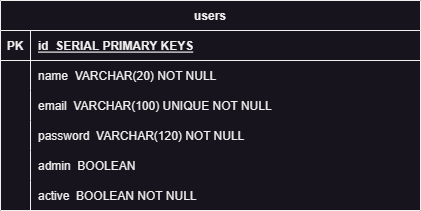

The diagram above was exported from draw.io. Its source (the exported page's mxGraphModel, read from the mxfile embedded in the PNG):
<mxGraphModel dx="1674" dy="788" grid="1" gridSize="10" guides="1" tooltips="1" connect="1" arrows="1" fold="1" page="1" pageScale="1" pageWidth="827" pageHeight="1169" math="0" shadow="0">
  <root>
    <mxCell id="0" />
    <mxCell id="1" parent="0" />
    <mxCell id="uxP9Z59QNiV95dLU7nyw-1" value="users" style="shape=table;startSize=30;container=1;collapsible=1;childLayout=tableLayout;fixedRows=1;rowLines=0;fontStyle=1;align=center;resizeLast=1;" parent="1" vertex="1">
      <mxGeometry x="204" y="60" width="420" height="210" as="geometry" />
    </mxCell>
    <mxCell id="uxP9Z59QNiV95dLU7nyw-2" value="" style="shape=tableRow;horizontal=0;startSize=0;swimlaneHead=0;swimlaneBody=0;fillColor=none;collapsible=0;dropTarget=0;points=[[0,0.5],[1,0.5]];portConstraint=eastwest;top=0;left=0;right=0;bottom=1;" parent="uxP9Z59QNiV95dLU7nyw-1" vertex="1">
      <mxGeometry y="30" width="420" height="30" as="geometry" />
    </mxCell>
    <mxCell id="uxP9Z59QNiV95dLU7nyw-3" value="PK" style="shape=partialRectangle;connectable=0;fillColor=none;top=0;left=0;bottom=0;right=0;fontStyle=1;overflow=hidden;" parent="uxP9Z59QNiV95dLU7nyw-2" vertex="1">
      <mxGeometry width="30" height="30" as="geometry">
        <mxRectangle width="30" height="30" as="alternateBounds" />
      </mxGeometry>
    </mxCell>
    <mxCell id="uxP9Z59QNiV95dLU7nyw-4" value="id  SERIAL PRIMARY KEYS" style="shape=partialRectangle;connectable=0;fillColor=none;top=0;left=0;bottom=0;right=0;align=left;spacingLeft=6;fontStyle=5;overflow=hidden;" parent="uxP9Z59QNiV95dLU7nyw-2" vertex="1">
      <mxGeometry x="30" width="390" height="30" as="geometry">
        <mxRectangle width="390" height="30" as="alternateBounds" />
      </mxGeometry>
    </mxCell>
    <mxCell id="uxP9Z59QNiV95dLU7nyw-5" value="" style="shape=tableRow;horizontal=0;startSize=0;swimlaneHead=0;swimlaneBody=0;fillColor=none;collapsible=0;dropTarget=0;points=[[0,0.5],[1,0.5]];portConstraint=eastwest;top=0;left=0;right=0;bottom=0;" parent="uxP9Z59QNiV95dLU7nyw-1" vertex="1">
      <mxGeometry y="60" width="420" height="30" as="geometry" />
    </mxCell>
    <mxCell id="uxP9Z59QNiV95dLU7nyw-6" value="" style="shape=partialRectangle;connectable=0;fillColor=none;top=0;left=0;bottom=0;right=0;editable=1;overflow=hidden;" parent="uxP9Z59QNiV95dLU7nyw-5" vertex="1">
      <mxGeometry width="30" height="30" as="geometry">
        <mxRectangle width="30" height="30" as="alternateBounds" />
      </mxGeometry>
    </mxCell>
    <mxCell id="uxP9Z59QNiV95dLU7nyw-7" value="name  VARCHAR(20) NOT NULL" style="shape=partialRectangle;connectable=0;fillColor=none;top=0;left=0;bottom=0;right=0;align=left;spacingLeft=6;overflow=hidden;" parent="uxP9Z59QNiV95dLU7nyw-5" vertex="1">
      <mxGeometry x="30" width="390" height="30" as="geometry">
        <mxRectangle width="390" height="30" as="alternateBounds" />
      </mxGeometry>
    </mxCell>
    <mxCell id="uxP9Z59QNiV95dLU7nyw-8" value="" style="shape=tableRow;horizontal=0;startSize=0;swimlaneHead=0;swimlaneBody=0;fillColor=none;collapsible=0;dropTarget=0;points=[[0,0.5],[1,0.5]];portConstraint=eastwest;top=0;left=0;right=0;bottom=0;" parent="uxP9Z59QNiV95dLU7nyw-1" vertex="1">
      <mxGeometry y="90" width="420" height="30" as="geometry" />
    </mxCell>
    <mxCell id="uxP9Z59QNiV95dLU7nyw-9" value="" style="shape=partialRectangle;connectable=0;fillColor=none;top=0;left=0;bottom=0;right=0;editable=1;overflow=hidden;" parent="uxP9Z59QNiV95dLU7nyw-8" vertex="1">
      <mxGeometry width="30" height="30" as="geometry">
        <mxRectangle width="30" height="30" as="alternateBounds" />
      </mxGeometry>
    </mxCell>
    <mxCell id="uxP9Z59QNiV95dLU7nyw-10" value="email  VARCHAR(100) UNIQUE NOT NULL" style="shape=partialRectangle;connectable=0;fillColor=none;top=0;left=0;bottom=0;right=0;align=left;spacingLeft=6;overflow=hidden;" parent="uxP9Z59QNiV95dLU7nyw-8" vertex="1">
      <mxGeometry x="30" width="390" height="30" as="geometry">
        <mxRectangle width="390" height="30" as="alternateBounds" />
      </mxGeometry>
    </mxCell>
    <mxCell id="uxP9Z59QNiV95dLU7nyw-11" value="" style="shape=tableRow;horizontal=0;startSize=0;swimlaneHead=0;swimlaneBody=0;fillColor=none;collapsible=0;dropTarget=0;points=[[0,0.5],[1,0.5]];portConstraint=eastwest;top=0;left=0;right=0;bottom=0;" parent="uxP9Z59QNiV95dLU7nyw-1" vertex="1">
      <mxGeometry y="120" width="420" height="30" as="geometry" />
    </mxCell>
    <mxCell id="uxP9Z59QNiV95dLU7nyw-12" value="" style="shape=partialRectangle;connectable=0;fillColor=none;top=0;left=0;bottom=0;right=0;editable=1;overflow=hidden;" parent="uxP9Z59QNiV95dLU7nyw-11" vertex="1">
      <mxGeometry width="30" height="30" as="geometry">
        <mxRectangle width="30" height="30" as="alternateBounds" />
      </mxGeometry>
    </mxCell>
    <mxCell id="uxP9Z59QNiV95dLU7nyw-13" value="password  VARCHAR(120) NOT NULL" style="shape=partialRectangle;connectable=0;fillColor=none;top=0;left=0;bottom=0;right=0;align=left;spacingLeft=6;overflow=hidden;" parent="uxP9Z59QNiV95dLU7nyw-11" vertex="1">
      <mxGeometry x="30" width="390" height="30" as="geometry">
        <mxRectangle width="390" height="30" as="alternateBounds" />
      </mxGeometry>
    </mxCell>
    <mxCell id="uxP9Z59QNiV95dLU7nyw-28" value="" style="shape=tableRow;horizontal=0;startSize=0;swimlaneHead=0;swimlaneBody=0;fillColor=none;collapsible=0;dropTarget=0;points=[[0,0.5],[1,0.5]];portConstraint=eastwest;top=0;left=0;right=0;bottom=0;" parent="uxP9Z59QNiV95dLU7nyw-1" vertex="1">
      <mxGeometry y="150" width="420" height="30" as="geometry" />
    </mxCell>
    <mxCell id="uxP9Z59QNiV95dLU7nyw-29" value="" style="shape=partialRectangle;connectable=0;fillColor=none;top=0;left=0;bottom=0;right=0;editable=1;overflow=hidden;" parent="uxP9Z59QNiV95dLU7nyw-28" vertex="1">
      <mxGeometry width="30" height="30" as="geometry">
        <mxRectangle width="30" height="30" as="alternateBounds" />
      </mxGeometry>
    </mxCell>
    <mxCell id="uxP9Z59QNiV95dLU7nyw-30" value="admin  BOOLEAN" style="shape=partialRectangle;connectable=0;fillColor=none;top=0;left=0;bottom=0;right=0;align=left;spacingLeft=6;overflow=hidden;" parent="uxP9Z59QNiV95dLU7nyw-28" vertex="1">
      <mxGeometry x="30" width="390" height="30" as="geometry">
        <mxRectangle width="390" height="30" as="alternateBounds" />
      </mxGeometry>
    </mxCell>
    <mxCell id="uxP9Z59QNiV95dLU7nyw-47" value="" style="shape=tableRow;horizontal=0;startSize=0;swimlaneHead=0;swimlaneBody=0;fillColor=none;collapsible=0;dropTarget=0;points=[[0,0.5],[1,0.5]];portConstraint=eastwest;top=0;left=0;right=0;bottom=0;" parent="uxP9Z59QNiV95dLU7nyw-1" vertex="1">
      <mxGeometry y="180" width="420" height="30" as="geometry" />
    </mxCell>
    <mxCell id="uxP9Z59QNiV95dLU7nyw-48" value="" style="shape=partialRectangle;connectable=0;fillColor=none;top=0;left=0;bottom=0;right=0;editable=1;overflow=hidden;" parent="uxP9Z59QNiV95dLU7nyw-47" vertex="1">
      <mxGeometry width="30" height="30" as="geometry">
        <mxRectangle width="30" height="30" as="alternateBounds" />
      </mxGeometry>
    </mxCell>
    <mxCell id="uxP9Z59QNiV95dLU7nyw-49" value="active  BOOLEAN NOT NULL" style="shape=partialRectangle;connectable=0;fillColor=none;top=0;left=0;bottom=0;right=0;align=left;spacingLeft=6;overflow=hidden;" parent="uxP9Z59QNiV95dLU7nyw-47" vertex="1">
      <mxGeometry x="30" width="390" height="30" as="geometry">
        <mxRectangle width="390" height="30" as="alternateBounds" />
      </mxGeometry>
    </mxCell>
  </root>
</mxGraphModel>